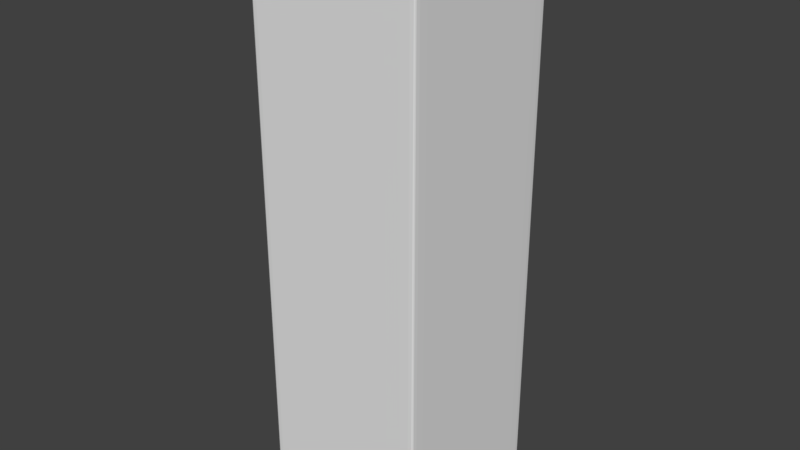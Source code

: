 # Source: PLATFORM.blend  (saved by Blender 2.79.0; exported with 4.5.12 LTS)
import bpy
from mathutils import Matrix  # noqa: F401  (used for matrix-valued properties, if any)

bpy.ops.wm.read_factory_settings(use_empty=True)
scene = bpy.context.scene
scene.name = 'Scene'

# ---- collections
col_collection_1 = bpy.data.collections.new('Collection 1'); scene.collection.children.link(col_collection_1)

# ---- materials (node trees are filled in below, after node groups)
mat_material = bpy.data.materials.new('Material')
mat_material.alpha_threshold = 0.0
mat_material.use_transparent_shadow = False
mat_material.roughness = 0.5
mat_material.line_color = (0.0, 0.0, 0.0, 1.0)

# ---- material node trees

# ---- world
world_world = bpy.data.worlds.new('World'); scene.world = world_world
world_world.color = (0.05088, 0.05088, 0.05088)
world_world.use_sun_shadow = False
world_world.sun_shadow_jitter_overblur = 0.0
world_world.cycles.sampling_method = 'MANUAL'

# ---- meshes
me_cube = bpy.data.meshes.new('Cube')
me_cube.from_pydata([(15.0, 15.0, -100.0), (15.0, -15.0, -100.0), (-15.0, -15.0, -100.0), (-15.0, 15.0, -100.0), (15.0, 15.0, 0.0), (15.0, -15.0, 0.0), (-15.0, -15.0, 0.0), (-15.0, 15.0, 0.0), (15.0, 15.0, -0.675), (15.0, -15.0, -0.675), (-15.0, -15.0, -0.675), (-15.0, 15.0, -0.675), (15.0, 15.0, -99.33), (15.0, -15.0, -99.33), (-15.0, -15.0, -99.33), (-15.0, 15.0, -99.33), (-14.25, 15.0, -100.0), (-14.25, -15.0, -100.0), (-14.25, 15.0, 0.0), (-14.25, -15.0, 0.0), (-14.25, 15.0, -0.675), (-14.25, -15.0, -0.675), (-14.25, -15.0, -99.33), (-14.25, 15.0, -99.33), (14.27, 15.0, -100.0), (14.27, -15.0, -100.0), (14.27, 15.0, 0.0), (14.27, -15.0, 0.0), (14.27, 15.0, -0.675), (14.27, -15.0, -0.675), (14.27, -15.0, -99.33), (14.27, 15.0, -99.33), (15.0, -14.25, -100.0), (-15.0, -14.25, -100.0), (15.0, -14.25, 0.0), (-15.0, -14.25, 0.0), (-15.0, -14.25, -0.675), (15.0, -14.25, -0.675), (15.0, -14.25, -99.33), (-15.0, -14.25, -99.33), (-14.25, -14.25, 0.0), (-14.25, -14.25, -100.0), (14.27, -14.25, -100.0), (14.27, -14.25, 0.0), (-15.0, 14.27, -100.0), (-15.0, 14.27, 0.0), (-15.0, 14.27, -0.675), (-15.0, 14.27, -99.33), (-14.25, 14.27, -100.0), (14.27, 14.27, -100.0), (15.0, 14.27, -100.0), (15.0, 14.27, 0.0), (15.0, 14.27, -0.675), (15.0, 14.27, -99.33), (-14.25, 14.27, 0.0), (14.27, 14.27, 0.0)], [], [(41, 17, 2, 33), (40, 35, 6, 19), (37, 34, 5, 9), (21, 19, 6, 10), (46, 45, 7, 11), (23, 16, 3, 15), (18, 20, 11, 7), (47, 46, 11, 15), (22, 21, 10, 14), (38, 37, 9, 13), (32, 38, 13, 1), (17, 22, 14, 2), (44, 47, 15, 3), (20, 23, 15, 11), (28, 31, 23, 20), (25, 30, 22, 17), (30, 29, 21, 22), (26, 28, 20, 18), (31, 24, 16, 23), (29, 27, 19, 21), (43, 40, 19, 27), (42, 25, 17, 41), (32, 1, 25, 42), (34, 43, 27, 5), (9, 5, 27, 29), (12, 0, 24, 31), (4, 8, 28, 26), (13, 9, 29, 30), (1, 13, 30, 25), (8, 12, 31, 28), (51, 55, 43, 34), (50, 32, 42, 49), (49, 42, 41, 48), (55, 54, 40, 43), (2, 14, 39, 33), (50, 53, 38, 32), (53, 52, 37, 38), (14, 10, 36, 39), (10, 6, 35, 36), (52, 51, 34, 37), (54, 45, 35, 40), (48, 41, 33, 44), (16, 48, 44, 3), (18, 7, 45, 54), (8, 4, 51, 52), (12, 8, 52, 53), (0, 12, 53, 50), (26, 18, 54, 55), (24, 49, 48, 16), (0, 50, 49, 24), (4, 26, 55, 51), (33, 39, 47, 44), (39, 36, 46, 47), (36, 35, 45, 46)])
_uv = me_cube.uv_layers.new(name='UVMap')
_uv.uv.foreach_set('vector', [0.005769, 0.775, 7.336e-09, 0.775, 0.0, 0.7692, 0.005769, 0.7692, 0.2365, 0.9942, 0.2365, 1.0, 0.2308, 1.0, 0.2308, 0.9942, 0.6981, 0.764, 0.6981, 0.7692, 0.6923, 0.7692, 0.6923, 0.764, 0.225, 0.005192, 0.225, 2.102e-09, 0.2308, 0.0, 0.2308, 0.005192, 0.2364, 0.764, 0.2364, 0.7692, 0.2308, 0.7692, 0.2308, 0.764, 0.6865, 0.005188, 0.6865, 0.0, 0.6923, 0.0, 0.6923, 0.005188, 0.6865, 0.7692, 0.6865, 0.764, 0.6923, 0.764, 0.6923, 0.7692, 0.2364, 0.005188, 0.2364, 0.764, 0.2308, 0.764, 0.2308, 0.005188, 0.225, 0.764, 0.225, 0.005192, 0.2308, 0.005192, 0.2308, 0.764, 0.6981, 0.005188, 0.6981, 0.764, 0.6923, 0.764, 0.6923, 0.005188, 0.6981, 0.0, 0.6981, 0.005188, 0.6923, 0.005188, 0.6923, 0.0, 0.225, 0.7692, 0.225, 0.764, 0.2308, 0.764, 0.2308, 0.7692, 0.2364, 0.0, 0.2364, 0.005188, 0.2308, 0.005188, 0.2308, 0.0, 0.6865, 0.764, 0.6865, 0.005188, 0.6923, 0.005188, 0.6923, 0.764, 0.4672, 0.764, 0.4672, 0.005188, 0.6865, 0.005188, 0.6865, 0.764, 0.005625, 0.7692, 0.005625, 0.764, 0.225, 0.764, 0.225, 0.7692, 0.005625, 0.764, 0.005625, 0.005192, 0.225, 0.005192, 0.225, 0.764, 0.4672, 0.7692, 0.4672, 0.764, 0.6865, 0.764, 0.6865, 0.7692, 0.4672, 0.005188, 0.4672, 1.174e-07, 0.6865, 0.0, 0.6865, 0.005188, 0.005625, 0.005192, 0.005625, 8.936e-08, 0.225, 2.102e-09, 0.225, 0.005192, 0.2365, 0.7749, 0.2365, 0.9942, 0.2308, 0.9942, 0.2308, 0.7749, 0.005769, 0.9944, 4.402e-08, 0.9944, 7.336e-09, 0.775, 0.005769, 0.775, 0.005769, 1.0, 5.135e-08, 1.0, 4.402e-08, 0.9944, 0.005769, 0.9944, 0.2365, 0.7692, 0.2365, 0.7749, 0.2308, 0.7749, 0.2308, 0.7692, 0.0, 0.005192, 0.0, 9.141e-08, 0.005625, 8.936e-08, 0.005625, 0.005192, 0.4615, 0.005188, 0.4615, 1.174e-07, 0.4672, 1.174e-07, 0.4672, 0.005188, 0.4615, 0.7692, 0.4615, 0.764, 0.4672, 0.764, 0.4672, 0.7692, 2.127e-07, 0.764, 0.0, 0.005192, 0.005625, 0.005192, 0.005625, 0.764, 2.127e-07, 0.7692, 2.127e-07, 0.764, 0.005625, 0.764, 0.005625, 0.7692, 0.4615, 0.764, 0.4615, 0.005188, 0.4672, 0.005188, 0.4672, 0.764, 0.4559, 0.7692, 0.4559, 0.7749, 0.2365, 0.7749, 0.2365, 0.7692, 0.2251, 1.0, 0.005769, 1.0, 0.005769, 0.9944, 0.2251, 0.9944, 0.2251, 0.9944, 0.005769, 0.9944, 0.005769, 0.775, 0.2251, 0.775, 0.4559, 0.7749, 0.4559, 0.9942, 0.2365, 0.9942, 0.2365, 0.7749, 0.4615, 5.869e-08, 0.4615, 0.005188, 0.4558, 0.005188, 0.4558, 5.869e-08, 0.9175, 0.0, 0.9175, 0.005188, 0.6981, 0.005188, 0.6981, 0.0, 0.9175, 0.005188, 0.9175, 0.764, 0.6981, 0.764, 0.6981, 0.005188, 0.4615, 0.005188, 0.4615, 0.764, 0.4558, 0.764, 0.4558, 0.005188, 0.4615, 0.764, 0.4615, 0.7692, 0.4558, 0.7692, 0.4558, 0.764, 0.9175, 0.764, 0.9175, 0.7692, 0.6981, 0.7692, 0.6981, 0.764, 0.4559, 0.9942, 0.4559, 1.0, 0.2365, 1.0, 0.2365, 0.9942, 0.2251, 0.775, 0.005769, 0.775, 0.005769, 0.7692, 0.2251, 0.7692, 0.2308, 0.775, 0.2251, 0.775, 0.2251, 0.7692, 0.2308, 0.7692, 0.4615, 0.9942, 0.4615, 1.0, 0.4559, 1.0, 0.4559, 0.9942, 0.9231, 0.764, 0.9231, 0.7692, 0.9175, 0.7692, 0.9175, 0.764, 0.9231, 0.005188, 0.9231, 0.764, 0.9175, 0.764, 0.9175, 0.005188, 0.9231, 0.0, 0.9231, 0.005188, 0.9175, 0.005188, 0.9175, 0.0, 0.4615, 0.7749, 0.4615, 0.9942, 0.4559, 0.9942, 0.4559, 0.7749, 0.2308, 0.9944, 0.2251, 0.9944, 0.2251, 0.775, 0.2308, 0.775, 0.2308, 1.0, 0.2251, 1.0, 0.2251, 0.9944, 0.2308, 0.9944, 0.4615, 0.7692, 0.4615, 0.7749, 0.4559, 0.7749, 0.4559, 0.7692, 0.4558, 5.869e-08, 0.4558, 0.005188, 0.2364, 0.005188, 0.2364, 0.0, 0.4558, 0.005188, 0.4558, 0.764, 0.2364, 0.764, 0.2364, 0.005188, 0.4558, 0.764, 0.4558, 0.7692, 0.2364, 0.7692, 0.2364, 0.764])
me_cube.materials.append(mat_material)
me_cube.use_remesh_preserve_volume = False
me_cube.use_remesh_preserve_attributes = False
me_cube.use_mirror_vertex_groups = False
me_cube.update()

# ---- objects
ob_cube = bpy.data.objects.new('Cube', me_cube)

# ---- transforms, parenting, visibility, modifiers, constraints
ob_cube.location = (0.0, 0.0, 0.0)
ob_cube.lock_rotations_4d = False
ob_cube.empty_display_type = 'ARROWS'
ob_cube.lineart.crease_threshold = 0.0
_m = ob_cube.modifiers.new('Subsurf', 'SUBSURF')
_m.uv_smooth = 'PRESERVE_CORNERS'
_m.quality = 2
_m.levels = 2
_m.show_only_control_edges = False

# ---- collection membership
col_collection_1.objects.link(ob_cube)

# ---- scene / render settings (as saved in the file)
scene.frame_start = 1; scene.frame_end = 250; scene.frame_set(1)
scene.render.engine = 'BLENDER_EEVEE_NEXT'
scene.render.resolution_percentage = 50
scene.render.dither_intensity = 0.0
scene.cycles.use_denoising = False
scene.cycles.samples = 128
scene.cycles.sampling_pattern = 'TABULATED_SOBOL'
scene.cycles.use_adaptive_sampling = False
scene.cycles.use_light_tree = False
scene.cycles.blur_glossy = 0.0
scene.cycles.sample_clamp_indirect = 0.0
scene.view_settings.view_transform = 'Standard'
bpy.context.view_layer.update()

# ---- added for rendering (the .blend has no active camera and no usable light): camera, sun
cam_auto = bpy.data.cameras.new('AutoCamera')
cam_auto.lens = 50.0
cam_auto.sensor_width = 36.0
cam_auto.clip_end = 1763.86
ob_auto_camera = bpy.data.objects.new('AutoCamera', cam_auto)
scene.collection.objects.link(ob_auto_camera)
ob_auto_camera.location = (100.505, -120.606, 30.4041)
ob_auto_camera.rotation_euler = (1.09748, -7.21219e-08, 0.694738)
scene.camera = ob_auto_camera
light_auto_sun = bpy.data.lights.new('AutoSun', 'SUN')
light_auto_sun.energy = 3.0
light_auto_sun.angle = 0.0523599
ob_auto_sun = bpy.data.objects.new('AutoSun', light_auto_sun)
scene.collection.objects.link(ob_auto_sun)
ob_auto_sun.rotation_euler = (0.872665, 0.174533, 0.523599)
bpy.context.view_layer.update()

